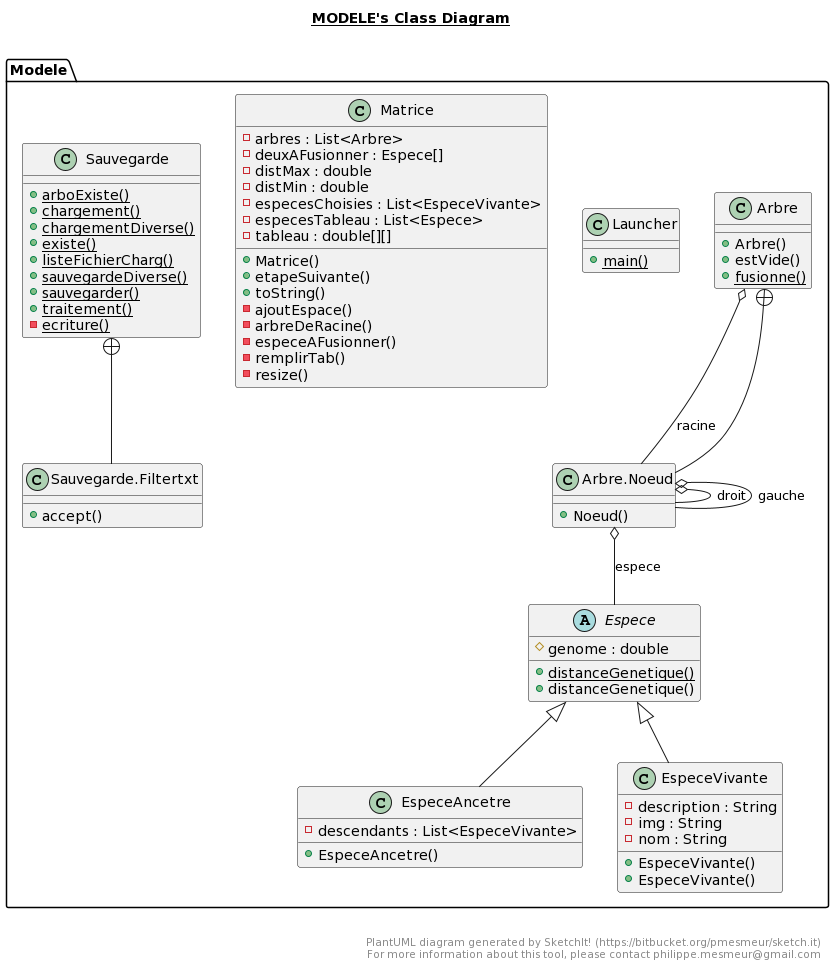

The diagram above was rendered by PlantUML. Its source (embedded in the PNG):
@startuml
title __MODELE's Class Diagram__\n

	namespace Modele {
		class Modele.Arbre {
			+ Arbre()
			+ estVide()
			{static} + fusionne()
		}
	}
	

	namespace Modele {
		class Modele.Arbre.Noeud {
			+ Noeud()
		}
	}
	

	namespace Modele {
		abstract class Modele.Espece {
			# genome : double
			{static} + distanceGenetique()
			+ distanceGenetique()
			'{abstract} + getDescription()
			'{abstract} + getGenome()
			'{abstract} + getNom()
		}
	}
	

	namespace Modele {
		class Modele.EspeceAncetre {
			- descendants : List<EspeceVivante>
			+ EspeceAncetre()
			/'+ getDescendants()
			+ getDescription()
			+ getGenome()
			+ getNom()'/
		}
	}
	

	namespace Modele {
		class Modele.EspeceVivante {
			- description : String
			- img : String
			- nom : String
			+ EspeceVivante()
			+ EspeceVivante()
			/'+ getDescription()
			+ getGenome()
			+ getImg()
			+ getNom()
			+ setDescription()
			+ setImg()
			+ setNom()'/
		}
	}
	

	namespace Modele {
		class Modele.Launcher {
			{static} + main()
		}
	}
	

	namespace Modele {
		class Modele.Matrice {
			- arbres : List<Arbre>
			- deuxAFusionner : Espece[]
			- distMax : double
			- distMin : double
			- especesChoisies : List<EspeceVivante>
			- especesTableau : List<Espece>
			- tableau : double[][]
			+ Matrice()
			+ etapeSuivante()
			/'+ getArbres()
			+ getDistMax()
			+ getDistMin()
			+ getEspecesTableau()
			+ getTableau()'/
			+ toString()
			- ajoutEspace()
			- arbreDeRacine()
			- especeAFusionner()
			- remplirTab()
			- resize()
		}
	}
	

	namespace Modele {
		class Modele.Sauvegarde {
			{static} + arboExiste()
			{static} + chargement()
			{static} + chargementDiverse()
			{static} + existe()
			{static} + listeFichierCharg()
			{static} + sauvegardeDiverse()
			{static} + sauvegarder()
			{static} + traitement()
			{static} - ecriture()
		}
	}
	

	namespace Modele {
		class Modele.Sauvegarde.Filtertxt {
			+ accept()
		}
	}
	

	Modele.Arbre o-- Modele.Arbre.Noeud : racine
	Modele.Arbre +-down- Modele.Arbre.Noeud
	Modele.Arbre.Noeud o-- Modele.Arbre.Noeud : droit
	Modele.Arbre.Noeud o-- Modele.Espece : espece
	Modele.Arbre.Noeud o-- Modele.Arbre.Noeud : gauche

	Modele.EspeceAncetre -up-|> Modele.Espece

	Modele.EspeceVivante -up-|> Modele.Espece
	Modele.Sauvegarde +-down- Modele.Sauvegarde.Filtertxt


right footer


PlantUML diagram generated by SketchIt! (https://bitbucket.org/pmesmeur/sketch.it)
For more information about this tool, please contact philippe.mesmeur@gmail.com
endfooter
@enduml